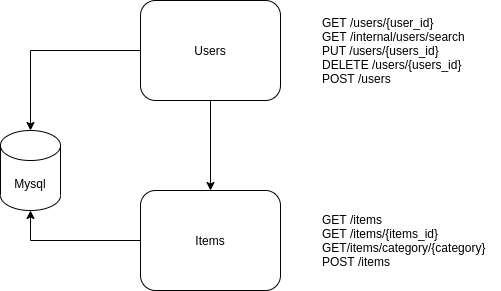

The diagram above was exported from draw.io. Its source (the exported page's mxGraphModel, read from the mxfile embedded in the PNG):
<mxGraphModel dx="1422" dy="774" grid="1" gridSize="10" guides="1" tooltips="1" connect="1" arrows="1" fold="1" page="1" pageScale="1" pageWidth="827" pageHeight="1169" math="0" shadow="0">
  <root>
    <mxCell id="0" />
    <mxCell id="1" parent="0" />
    <mxCell id="RGLrYDsNPOKa8yAzFqyw-6" style="edgeStyle=orthogonalEdgeStyle;rounded=0;orthogonalLoop=1;jettySize=auto;html=1;entryX=0.5;entryY=1;entryDx=0;entryDy=0;entryPerimeter=0;" edge="1" parent="1" source="RGLrYDsNPOKa8yAzFqyw-1" target="RGLrYDsNPOKa8yAzFqyw-5">
      <mxGeometry relative="1" as="geometry" />
    </mxCell>
    <mxCell id="RGLrYDsNPOKa8yAzFqyw-1" value="Items" style="rounded=1;whiteSpace=wrap;html=1;" vertex="1" parent="1">
      <mxGeometry x="160" y="320" width="140" height="100" as="geometry" />
    </mxCell>
    <mxCell id="RGLrYDsNPOKa8yAzFqyw-2" value="GET /items&lt;br&gt;GET /items/{items_id}&lt;br&gt;GET/items/category/{category}&lt;br&gt;POST /items" style="text;html=1;align=left;verticalAlign=middle;resizable=0;points=[];autosize=1;" vertex="1" parent="1">
      <mxGeometry x="340" y="340" width="180" height="60" as="geometry" />
    </mxCell>
    <mxCell id="RGLrYDsNPOKa8yAzFqyw-8" style="edgeStyle=orthogonalEdgeStyle;rounded=0;orthogonalLoop=1;jettySize=auto;html=1;entryX=0.5;entryY=0;entryDx=0;entryDy=0;entryPerimeter=0;" edge="1" parent="1" source="RGLrYDsNPOKa8yAzFqyw-3" target="RGLrYDsNPOKa8yAzFqyw-5">
      <mxGeometry relative="1" as="geometry" />
    </mxCell>
    <mxCell id="RGLrYDsNPOKa8yAzFqyw-9" style="edgeStyle=orthogonalEdgeStyle;rounded=0;orthogonalLoop=1;jettySize=auto;html=1;" edge="1" parent="1" source="RGLrYDsNPOKa8yAzFqyw-3" target="RGLrYDsNPOKa8yAzFqyw-1">
      <mxGeometry relative="1" as="geometry" />
    </mxCell>
    <mxCell id="RGLrYDsNPOKa8yAzFqyw-3" value="Users" style="rounded=1;whiteSpace=wrap;html=1;" vertex="1" parent="1">
      <mxGeometry x="160" y="130" width="140" height="100" as="geometry" />
    </mxCell>
    <mxCell id="RGLrYDsNPOKa8yAzFqyw-4" value="GET /users/{user_id}&lt;br&gt;GET /internal/users/search&lt;br&gt;PUT /users/{users_id}&lt;br&gt;DELETE /users/{users_id}&lt;br&gt;POST /users" style="text;html=1;align=left;verticalAlign=middle;resizable=0;points=[];autosize=1;" vertex="1" parent="1">
      <mxGeometry x="340" y="140" width="160" height="80" as="geometry" />
    </mxCell>
    <mxCell id="RGLrYDsNPOKa8yAzFqyw-5" value="Mysql" style="shape=cylinder3;whiteSpace=wrap;html=1;boundedLbl=1;backgroundOutline=1;size=15;" vertex="1" parent="1">
      <mxGeometry x="20" y="260" width="60" height="80" as="geometry" />
    </mxCell>
  </root>
</mxGraphModel>